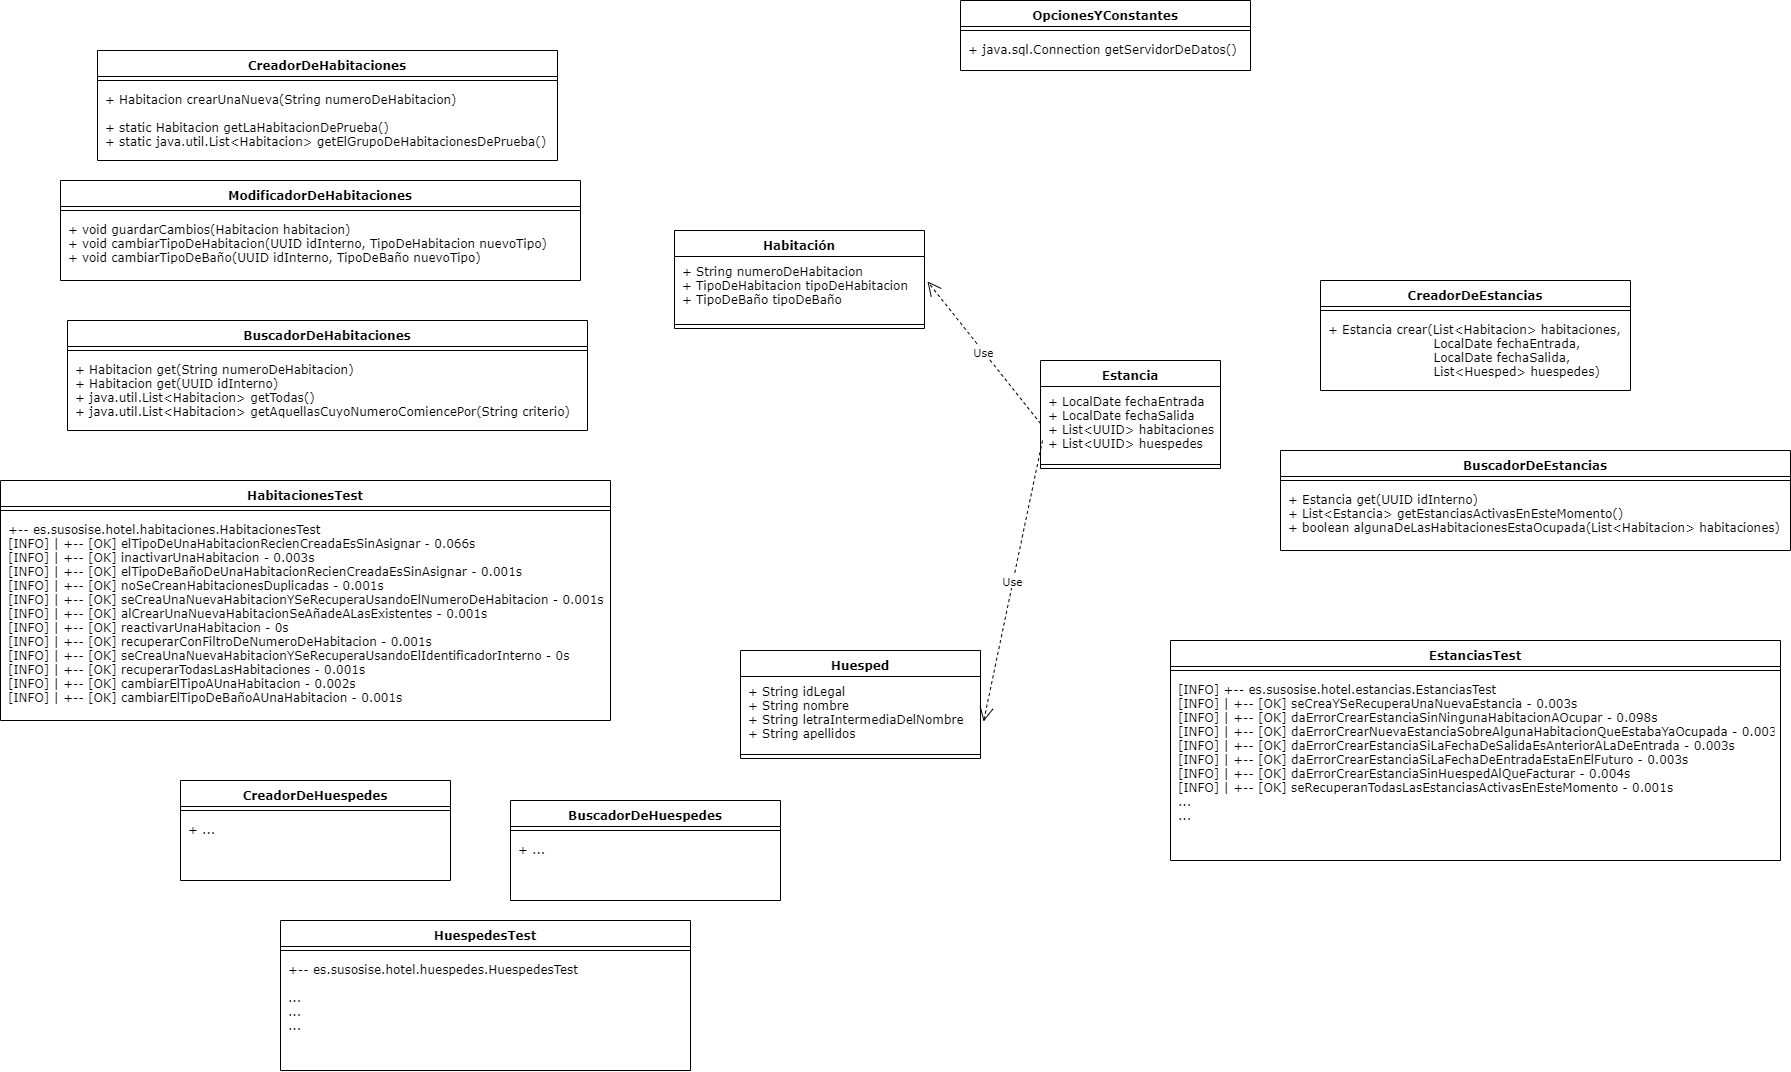

The diagram above was exported from draw.io. Its source (the exported page's mxGraphModel, read from the mxfile embedded in the PNG):
<mxGraphModel dx="2169" dy="827" grid="1" gridSize="10" guides="1" tooltips="1" connect="1" arrows="1" fold="1" page="1" pageScale="1" pageWidth="827" pageHeight="1169" math="0" shadow="0">
  <root>
    <mxCell id="WIyWlLk6GJQsqaUBKTNV-0" />
    <mxCell id="WIyWlLk6GJQsqaUBKTNV-1" parent="WIyWlLk6GJQsqaUBKTNV-0" />
    <mxCell id="FcjJvpSDxvCTK--CoJ5v-0" value="OpcionesYConstantes" style="swimlane;fontStyle=1;align=center;verticalAlign=top;childLayout=stackLayout;horizontal=1;startSize=26;horizontalStack=0;resizeParent=1;resizeParentMax=0;resizeLast=0;collapsible=1;marginBottom=0;fontFamily=Verdana;spacing=4;" parent="WIyWlLk6GJQsqaUBKTNV-1" vertex="1">
      <mxGeometry x="450" y="60" width="290" height="70" as="geometry">
        <mxRectangle x="90" y="585" width="160" height="26" as="alternateBounds" />
      </mxGeometry>
    </mxCell>
    <mxCell id="FcjJvpSDxvCTK--CoJ5v-2" value="" style="line;strokeWidth=1;fillColor=none;align=left;verticalAlign=middle;spacingTop=-1;spacingLeft=3;spacingRight=3;rotatable=0;labelPosition=right;points=[];portConstraint=eastwest;fontFamily=Verdana;spacing=4;" parent="FcjJvpSDxvCTK--CoJ5v-0" vertex="1">
      <mxGeometry y="26" width="290" height="8" as="geometry" />
    </mxCell>
    <mxCell id="FcjJvpSDxvCTK--CoJ5v-3" value="+ java.sql.Connection getServidorDeDatos()" style="text;strokeColor=none;fillColor=none;align=left;verticalAlign=top;spacingLeft=4;spacingRight=4;overflow=hidden;rotatable=0;points=[[0,0.5],[1,0.5]];portConstraint=eastwest;fontFamily=Verdana;spacing=4;" parent="FcjJvpSDxvCTK--CoJ5v-0" vertex="1">
      <mxGeometry y="34" width="290" height="36" as="geometry" />
    </mxCell>
    <mxCell id="FcjJvpSDxvCTK--CoJ5v-5" value="Estancia" style="swimlane;fontStyle=1;align=center;verticalAlign=top;childLayout=stackLayout;horizontal=1;startSize=26;horizontalStack=0;resizeParent=1;resizeParentMax=0;resizeLast=0;collapsible=1;marginBottom=0;fontFamily=Verdana;spacing=4;" parent="WIyWlLk6GJQsqaUBKTNV-1" vertex="1">
      <mxGeometry x="530" y="420" width="180" height="108" as="geometry" />
    </mxCell>
    <mxCell id="FcjJvpSDxvCTK--CoJ5v-6" value="+ LocalDate fechaEntrada&#10;+ LocalDate fechaSalida&#10;+ List&lt;UUID&gt; habitaciones&#10;+ List&lt;UUID&gt; huespedes" style="text;strokeColor=none;fillColor=none;align=left;verticalAlign=top;spacingLeft=4;spacingRight=4;overflow=hidden;rotatable=0;points=[[0,0.5],[1,0.5]];portConstraint=eastwest;fontFamily=Verdana;spacing=4;" parent="FcjJvpSDxvCTK--CoJ5v-5" vertex="1">
      <mxGeometry y="26" width="180" height="74" as="geometry" />
    </mxCell>
    <mxCell id="FcjJvpSDxvCTK--CoJ5v-7" value="" style="line;strokeWidth=1;fillColor=none;align=left;verticalAlign=middle;spacingTop=-1;spacingLeft=3;spacingRight=3;rotatable=0;labelPosition=right;points=[];portConstraint=eastwest;fontFamily=Verdana;spacing=4;" parent="FcjJvpSDxvCTK--CoJ5v-5" vertex="1">
      <mxGeometry y="100" width="180" height="8" as="geometry" />
    </mxCell>
    <mxCell id="FcjJvpSDxvCTK--CoJ5v-9" value="CreadorDeEstancias" style="swimlane;fontStyle=1;align=center;verticalAlign=top;childLayout=stackLayout;horizontal=1;startSize=26;horizontalStack=0;resizeParent=1;resizeParentMax=0;resizeLast=0;collapsible=1;marginBottom=0;fontFamily=Verdana;spacing=4;" parent="WIyWlLk6GJQsqaUBKTNV-1" vertex="1">
      <mxGeometry x="810" y="340" width="310" height="110" as="geometry">
        <mxRectangle x="90" y="585" width="160" height="26" as="alternateBounds" />
      </mxGeometry>
    </mxCell>
    <mxCell id="FcjJvpSDxvCTK--CoJ5v-10" value="" style="line;strokeWidth=1;fillColor=none;align=left;verticalAlign=middle;spacingTop=-1;spacingLeft=3;spacingRight=3;rotatable=0;labelPosition=right;points=[];portConstraint=eastwest;fontFamily=Verdana;spacing=4;" parent="FcjJvpSDxvCTK--CoJ5v-9" vertex="1">
      <mxGeometry y="26" width="310" height="8" as="geometry" />
    </mxCell>
    <mxCell id="FcjJvpSDxvCTK--CoJ5v-11" value="+ Estancia crear(List&lt;Habitacion&gt; habitaciones, &#10;                         LocalDate fechaEntrada, &#10;                         LocalDate fechaSalida, &#10;                         List&lt;Huesped&gt; huespedes)" style="text;strokeColor=none;fillColor=none;align=left;verticalAlign=top;spacingLeft=4;spacingRight=4;overflow=hidden;rotatable=0;points=[[0,0.5],[1,0.5]];portConstraint=eastwest;fontFamily=Verdana;spacing=4;" parent="FcjJvpSDxvCTK--CoJ5v-9" vertex="1">
      <mxGeometry y="34" width="310" height="76" as="geometry" />
    </mxCell>
    <mxCell id="FcjJvpSDxvCTK--CoJ5v-12" value="BuscadorDeEstancias" style="swimlane;fontStyle=1;align=center;verticalAlign=top;childLayout=stackLayout;horizontal=1;startSize=26;horizontalStack=0;resizeParent=1;resizeParentMax=0;resizeLast=0;collapsible=1;marginBottom=0;fontFamily=Verdana;spacing=4;" parent="WIyWlLk6GJQsqaUBKTNV-1" vertex="1">
      <mxGeometry x="770" y="510" width="510" height="100" as="geometry">
        <mxRectangle x="90" y="585" width="160" height="26" as="alternateBounds" />
      </mxGeometry>
    </mxCell>
    <mxCell id="FcjJvpSDxvCTK--CoJ5v-13" value="" style="line;strokeWidth=1;fillColor=none;align=left;verticalAlign=middle;spacingTop=-1;spacingLeft=3;spacingRight=3;rotatable=0;labelPosition=right;points=[];portConstraint=eastwest;fontFamily=Verdana;spacing=4;" parent="FcjJvpSDxvCTK--CoJ5v-12" vertex="1">
      <mxGeometry y="26" width="510" height="8" as="geometry" />
    </mxCell>
    <mxCell id="FcjJvpSDxvCTK--CoJ5v-14" value="+ Estancia get(UUID idInterno)&#10;+ List&lt;Estancia&gt; getEstanciasActivasEnEsteMomento()&#10;+ boolean algunaDeLasHabitacionesEstaOcupada(List&lt;Habitacion&gt; habitaciones)&#10;&#10;" style="text;strokeColor=none;fillColor=none;align=left;verticalAlign=top;spacingLeft=4;spacingRight=4;overflow=hidden;rotatable=0;points=[[0,0.5],[1,0.5]];portConstraint=eastwest;fontFamily=Verdana;spacing=4;" parent="FcjJvpSDxvCTK--CoJ5v-12" vertex="1">
      <mxGeometry y="34" width="510" height="66" as="geometry" />
    </mxCell>
    <mxCell id="FcjJvpSDxvCTK--CoJ5v-15" value="Habitación" style="swimlane;fontStyle=1;align=center;verticalAlign=top;childLayout=stackLayout;horizontal=1;startSize=26;horizontalStack=0;resizeParent=1;resizeParentMax=0;resizeLast=0;collapsible=1;marginBottom=0;fontFamily=Verdana;spacing=4;" parent="WIyWlLk6GJQsqaUBKTNV-1" vertex="1">
      <mxGeometry x="164" y="290" width="250" height="98" as="geometry" />
    </mxCell>
    <mxCell id="FcjJvpSDxvCTK--CoJ5v-16" value="+ String numeroDeHabitacion&#10;+ TipoDeHabitacion tipoDeHabitacion&#10;+ TipoDeBaño tipoDeBaño&#10;&#10;" style="text;strokeColor=none;fillColor=none;align=left;verticalAlign=top;spacingLeft=4;spacingRight=4;overflow=hidden;rotatable=0;points=[[0,0.5],[1,0.5]];portConstraint=eastwest;fontFamily=Verdana;spacing=4;" parent="FcjJvpSDxvCTK--CoJ5v-15" vertex="1">
      <mxGeometry y="26" width="250" height="64" as="geometry" />
    </mxCell>
    <mxCell id="FcjJvpSDxvCTK--CoJ5v-17" value="" style="line;strokeWidth=1;fillColor=none;align=left;verticalAlign=middle;spacingTop=-1;spacingLeft=3;spacingRight=3;rotatable=0;labelPosition=right;points=[];portConstraint=eastwest;fontFamily=Verdana;spacing=4;" parent="FcjJvpSDxvCTK--CoJ5v-15" vertex="1">
      <mxGeometry y="90" width="250" height="8" as="geometry" />
    </mxCell>
    <mxCell id="FcjJvpSDxvCTK--CoJ5v-18" value="CreadorDeHabitaciones" style="swimlane;fontStyle=1;align=center;verticalAlign=top;childLayout=stackLayout;horizontal=1;startSize=26;horizontalStack=0;resizeParent=1;resizeParentMax=0;resizeLast=0;collapsible=1;marginBottom=0;fontFamily=Verdana;spacing=4;" parent="WIyWlLk6GJQsqaUBKTNV-1" vertex="1">
      <mxGeometry x="-413" y="110" width="460" height="110" as="geometry">
        <mxRectangle x="90" y="585" width="160" height="26" as="alternateBounds" />
      </mxGeometry>
    </mxCell>
    <mxCell id="FcjJvpSDxvCTK--CoJ5v-19" value="" style="line;strokeWidth=1;fillColor=none;align=left;verticalAlign=middle;spacingTop=-1;spacingLeft=3;spacingRight=3;rotatable=0;labelPosition=right;points=[];portConstraint=eastwest;fontFamily=Verdana;spacing=4;" parent="FcjJvpSDxvCTK--CoJ5v-18" vertex="1">
      <mxGeometry y="26" width="460" height="8" as="geometry" />
    </mxCell>
    <mxCell id="FcjJvpSDxvCTK--CoJ5v-20" value="+ Habitacion crearUnaNueva(String numeroDeHabitacion)&#10;&#10;+ static Habitacion getLaHabitacionDePrueba()&#10;+ static java.util.List&lt;Habitacion&gt; getElGrupoDeHabitacionesDePrueba()" style="text;strokeColor=none;fillColor=none;align=left;verticalAlign=top;spacingLeft=4;spacingRight=4;overflow=hidden;rotatable=0;points=[[0,0.5],[1,0.5]];portConstraint=eastwest;fontFamily=Verdana;spacing=4;" parent="FcjJvpSDxvCTK--CoJ5v-18" vertex="1">
      <mxGeometry y="34" width="460" height="76" as="geometry" />
    </mxCell>
    <mxCell id="FcjJvpSDxvCTK--CoJ5v-21" value="BuscadorDeHabitaciones" style="swimlane;fontStyle=1;align=center;verticalAlign=top;childLayout=stackLayout;horizontal=1;startSize=26;horizontalStack=0;resizeParent=1;resizeParentMax=0;resizeLast=0;collapsible=1;marginBottom=0;fontFamily=Verdana;spacing=4;" parent="WIyWlLk6GJQsqaUBKTNV-1" vertex="1">
      <mxGeometry x="-443" y="380" width="520" height="110" as="geometry">
        <mxRectangle x="90" y="585" width="160" height="26" as="alternateBounds" />
      </mxGeometry>
    </mxCell>
    <mxCell id="FcjJvpSDxvCTK--CoJ5v-22" value="" style="line;strokeWidth=1;fillColor=none;align=left;verticalAlign=middle;spacingTop=-1;spacingLeft=3;spacingRight=3;rotatable=0;labelPosition=right;points=[];portConstraint=eastwest;fontFamily=Verdana;spacing=4;" parent="FcjJvpSDxvCTK--CoJ5v-21" vertex="1">
      <mxGeometry y="26" width="520" height="8" as="geometry" />
    </mxCell>
    <mxCell id="FcjJvpSDxvCTK--CoJ5v-23" value="+ Habitacion get(String numeroDeHabitacion)&#10;+ Habitacion get(UUID idInterno)&#10;+ java.util.List&lt;Habitacion&gt; getTodas()&#10;+ java.util.List&lt;Habitacion&gt; getAquellasCuyoNumeroComiencePor(String criterio)&#10;&#10;" style="text;strokeColor=none;fillColor=none;align=left;verticalAlign=top;spacingLeft=4;spacingRight=4;overflow=hidden;rotatable=0;points=[[0,0.5],[1,0.5]];portConstraint=eastwest;fontFamily=Verdana;spacing=4;" parent="FcjJvpSDxvCTK--CoJ5v-21" vertex="1">
      <mxGeometry y="34" width="520" height="76" as="geometry" />
    </mxCell>
    <mxCell id="FcjJvpSDxvCTK--CoJ5v-24" value="ModificadorDeHabitaciones" style="swimlane;fontStyle=1;align=center;verticalAlign=top;childLayout=stackLayout;horizontal=1;startSize=26;horizontalStack=0;resizeParent=1;resizeParentMax=0;resizeLast=0;collapsible=1;marginBottom=0;fontFamily=Verdana;spacing=4;" parent="WIyWlLk6GJQsqaUBKTNV-1" vertex="1">
      <mxGeometry x="-450" y="240" width="520" height="100" as="geometry">
        <mxRectangle x="90" y="585" width="160" height="26" as="alternateBounds" />
      </mxGeometry>
    </mxCell>
    <mxCell id="FcjJvpSDxvCTK--CoJ5v-25" value="" style="line;strokeWidth=1;fillColor=none;align=left;verticalAlign=middle;spacingTop=-1;spacingLeft=3;spacingRight=3;rotatable=0;labelPosition=right;points=[];portConstraint=eastwest;fontFamily=Verdana;spacing=4;" parent="FcjJvpSDxvCTK--CoJ5v-24" vertex="1">
      <mxGeometry y="26" width="520" height="8" as="geometry" />
    </mxCell>
    <mxCell id="FcjJvpSDxvCTK--CoJ5v-26" value="+ void guardarCambios(Habitacion habitacion)&#10;+ void cambiarTipoDeHabitacion(UUID idInterno, TipoDeHabitacion nuevoTipo)&#10;+ void cambiarTipoDeBaño(UUID idInterno, TipoDeBaño nuevoTipo)" style="text;strokeColor=none;fillColor=none;align=left;verticalAlign=top;spacingLeft=4;spacingRight=4;overflow=hidden;rotatable=0;points=[[0,0.5],[1,0.5]];portConstraint=eastwest;fontFamily=Verdana;spacingBottom=0;spacing=4;" parent="FcjJvpSDxvCTK--CoJ5v-24" vertex="1">
      <mxGeometry y="34" width="520" height="66" as="geometry" />
    </mxCell>
    <mxCell id="FcjJvpSDxvCTK--CoJ5v-27" value="Huesped" style="swimlane;fontStyle=1;align=center;verticalAlign=top;childLayout=stackLayout;horizontal=1;startSize=26;horizontalStack=0;resizeParent=1;resizeParentMax=0;resizeLast=0;collapsible=1;marginBottom=0;fontFamily=Verdana;spacing=4;spacingBottom=0;" parent="WIyWlLk6GJQsqaUBKTNV-1" vertex="1">
      <mxGeometry x="230" y="710" width="240" height="108" as="geometry" />
    </mxCell>
    <mxCell id="FcjJvpSDxvCTK--CoJ5v-28" value="+ String idLegal&#10;+ String nombre&#10;+ String letraIntermediaDelNombre&#10;+ String apellidos" style="text;strokeColor=none;fillColor=none;align=left;verticalAlign=top;spacingLeft=4;spacingRight=4;overflow=hidden;rotatable=0;points=[[0,0.5],[1,0.5]];portConstraint=eastwest;fontFamily=Verdana;spacing=4;spacingTop=0;" parent="FcjJvpSDxvCTK--CoJ5v-27" vertex="1">
      <mxGeometry y="26" width="240" height="74" as="geometry" />
    </mxCell>
    <mxCell id="FcjJvpSDxvCTK--CoJ5v-29" value="" style="line;strokeWidth=1;fillColor=none;align=left;verticalAlign=middle;spacingTop=-1;spacingLeft=3;spacingRight=3;rotatable=0;labelPosition=right;points=[];portConstraint=eastwest;fontFamily=Verdana;spacing=4;" parent="FcjJvpSDxvCTK--CoJ5v-27" vertex="1">
      <mxGeometry y="100" width="240" height="8" as="geometry" />
    </mxCell>
    <mxCell id="FcjJvpSDxvCTK--CoJ5v-30" value="Use" style="endArrow=open;endSize=12;dashed=1;html=1;rounded=0;fontFamily=Verdana;exitX=0.011;exitY=0.73;exitDx=0;exitDy=0;exitPerimeter=0;entryX=1.013;entryY=0.608;entryDx=0;entryDy=0;entryPerimeter=0;" parent="WIyWlLk6GJQsqaUBKTNV-1" source="FcjJvpSDxvCTK--CoJ5v-6" target="FcjJvpSDxvCTK--CoJ5v-28" edge="1">
      <mxGeometry width="160" relative="1" as="geometry">
        <mxPoint x="520" y="600" as="sourcePoint" />
        <mxPoint x="240" y="340" as="targetPoint" />
      </mxGeometry>
    </mxCell>
    <mxCell id="FcjJvpSDxvCTK--CoJ5v-31" value="Use" style="endArrow=open;endSize=12;dashed=1;html=1;rounded=0;fontFamily=Verdana;exitX=0;exitY=0.5;exitDx=0;exitDy=0;entryX=1.012;entryY=0.391;entryDx=0;entryDy=0;entryPerimeter=0;" parent="WIyWlLk6GJQsqaUBKTNV-1" source="FcjJvpSDxvCTK--CoJ5v-6" target="FcjJvpSDxvCTK--CoJ5v-16" edge="1">
      <mxGeometry width="160" relative="1" as="geometry">
        <mxPoint x="331.98" y="370.02" as="sourcePoint" />
        <mxPoint x="303.1199999999999" y="290.99199999999996" as="targetPoint" />
      </mxGeometry>
    </mxCell>
    <mxCell id="FcjJvpSDxvCTK--CoJ5v-32" value="HabitacionesTest" style="swimlane;fontStyle=1;align=center;verticalAlign=top;childLayout=stackLayout;horizontal=1;startSize=26;horizontalStack=0;resizeParent=1;resizeParentMax=0;resizeLast=0;collapsible=1;marginBottom=0;fontFamily=Verdana;spacing=4;" parent="WIyWlLk6GJQsqaUBKTNV-1" vertex="1">
      <mxGeometry x="-510" y="540" width="610" height="240" as="geometry">
        <mxRectangle x="90" y="585" width="160" height="26" as="alternateBounds" />
      </mxGeometry>
    </mxCell>
    <mxCell id="FcjJvpSDxvCTK--CoJ5v-33" value="" style="line;strokeWidth=1;fillColor=none;align=left;verticalAlign=middle;spacingTop=-1;spacingLeft=3;spacingRight=3;rotatable=0;labelPosition=right;points=[];portConstraint=eastwest;fontFamily=Verdana;spacing=4;" parent="FcjJvpSDxvCTK--CoJ5v-32" vertex="1">
      <mxGeometry y="26" width="610" height="8" as="geometry" />
    </mxCell>
    <mxCell id="FcjJvpSDxvCTK--CoJ5v-34" value="+-- es.susosise.hotel.habitaciones.HabitacionesTest&#10;[INFO] | +-- [OK] elTipoDeUnaHabitacionRecienCreadaEsSinAsignar - 0.066s&#10;[INFO] | +-- [OK] inactivarUnaHabitacion - 0.003s&#10;[INFO] | +-- [OK] elTipoDeBañoDeUnaHabitacionRecienCreadaEsSinAsignar - 0.001s&#10;[INFO] | +-- [OK] noSeCreanHabitacionesDuplicadas - 0.001s&#10;[INFO] | +-- [OK] seCreaUnaNuevaHabitacionYSeRecuperaUsandoElNumeroDeHabitacion - 0.001s&#10;[INFO] | +-- [OK] alCrearUnaNuevaHabitacionSeAñadeALasExistentes - 0.001s&#10;[INFO] | +-- [OK] reactivarUnaHabitacion - 0s&#10;[INFO] | +-- [OK] recuperarConFiltroDeNumeroDeHabitacion - 0.001s&#10;[INFO] | +-- [OK] seCreaUnaNuevaHabitacionYSeRecuperaUsandoElIdentificadorInterno - 0s&#10;[INFO] | +-- [OK] recuperarTodasLasHabitaciones - 0.001s&#10;[INFO] | +-- [OK] cambiarElTipoAUnaHabitacion - 0.002s&#10;[INFO] | +-- [OK] cambiarElTipoDeBañoAUnaHabitacion - 0.001s&#10;" style="text;strokeColor=none;fillColor=none;align=left;verticalAlign=top;spacingLeft=4;spacingRight=4;overflow=hidden;rotatable=0;points=[[0,0.5],[1,0.5]];portConstraint=eastwest;fontFamily=Verdana;spacing=4;" parent="FcjJvpSDxvCTK--CoJ5v-32" vertex="1">
      <mxGeometry y="34" width="610" height="206" as="geometry" />
    </mxCell>
    <mxCell id="FcjJvpSDxvCTK--CoJ5v-35" value="EstanciasTest" style="swimlane;fontStyle=1;align=center;verticalAlign=top;childLayout=stackLayout;horizontal=1;startSize=26;horizontalStack=0;resizeParent=1;resizeParentMax=0;resizeLast=0;collapsible=1;marginBottom=0;fontFamily=Verdana;spacing=4;" parent="WIyWlLk6GJQsqaUBKTNV-1" vertex="1">
      <mxGeometry x="660" y="700" width="610" height="220" as="geometry">
        <mxRectangle x="90" y="585" width="160" height="26" as="alternateBounds" />
      </mxGeometry>
    </mxCell>
    <mxCell id="FcjJvpSDxvCTK--CoJ5v-36" value="" style="line;strokeWidth=1;fillColor=none;align=left;verticalAlign=middle;spacingTop=-1;spacingLeft=3;spacingRight=3;rotatable=0;labelPosition=right;points=[];portConstraint=eastwest;fontFamily=Verdana;spacing=4;" parent="FcjJvpSDxvCTK--CoJ5v-35" vertex="1">
      <mxGeometry y="26" width="610" height="8" as="geometry" />
    </mxCell>
    <mxCell id="FcjJvpSDxvCTK--CoJ5v-37" value="[INFO] +-- es.susosise.hotel.estancias.EstanciasTest&#10;[INFO] | +-- [OK] seCreaYSeRecuperaUnaNuevaEstancia - 0.003s&#10;[INFO] | +-- [OK] daErrorCrearEstanciaSinNingunaHabitacionAOcupar - 0.098s&#10;[INFO] | +-- [OK] daErrorCrearNuevaEstanciaSobreAlgunaHabitacionQueEstabaYaOcupada - 0.003s&#10;[INFO] | +-- [OK] daErrorCrearEstanciaSiLaFechaDeSalidaEsAnteriorALaDeEntrada - 0.003s&#10;[INFO] | +-- [OK] daErrorCrearEstanciaSiLaFechaDeEntradaEstaEnElFuturo - 0.003s&#10;[INFO] | +-- [OK] daErrorCrearEstanciaSinHuespedAlQueFacturar - 0.004s&#10;[INFO] | +-- [OK] seRecuperanTodasLasEstanciasActivasEnEsteMomento - 0.001s&#10;...&#10;..." style="text;strokeColor=none;fillColor=none;align=left;verticalAlign=top;spacingLeft=4;spacingRight=4;overflow=hidden;rotatable=0;points=[[0,0.5],[1,0.5]];portConstraint=eastwest;fontFamily=Verdana;spacing=4;" parent="FcjJvpSDxvCTK--CoJ5v-35" vertex="1">
      <mxGeometry y="34" width="610" height="186" as="geometry" />
    </mxCell>
    <mxCell id="FcjJvpSDxvCTK--CoJ5v-38" value="HuespedesTest" style="swimlane;fontStyle=1;align=center;verticalAlign=top;childLayout=stackLayout;horizontal=1;startSize=26;horizontalStack=0;resizeParent=1;resizeParentMax=0;resizeLast=0;collapsible=1;marginBottom=0;fontFamily=Verdana;spacing=4;" parent="WIyWlLk6GJQsqaUBKTNV-1" vertex="1">
      <mxGeometry x="-230" y="980" width="410" height="150" as="geometry">
        <mxRectangle x="90" y="585" width="160" height="26" as="alternateBounds" />
      </mxGeometry>
    </mxCell>
    <mxCell id="FcjJvpSDxvCTK--CoJ5v-39" value="" style="line;strokeWidth=1;fillColor=none;align=left;verticalAlign=middle;spacingTop=-1;spacingLeft=3;spacingRight=3;rotatable=0;labelPosition=right;points=[];portConstraint=eastwest;fontFamily=Verdana;spacing=4;" parent="FcjJvpSDxvCTK--CoJ5v-38" vertex="1">
      <mxGeometry y="26" width="410" height="8" as="geometry" />
    </mxCell>
    <mxCell id="FcjJvpSDxvCTK--CoJ5v-40" value="+-- es.susosise.hotel.huespedes.HuespedesTest&#10;&#10;...&#10;...&#10;...&#10;" style="text;strokeColor=none;fillColor=none;align=left;verticalAlign=top;spacingLeft=4;spacingRight=4;overflow=hidden;rotatable=0;points=[[0,0.5],[1,0.5]];portConstraint=eastwest;fontFamily=Verdana;spacing=4;" parent="FcjJvpSDxvCTK--CoJ5v-38" vertex="1">
      <mxGeometry y="34" width="410" height="116" as="geometry" />
    </mxCell>
    <mxCell id="FcjJvpSDxvCTK--CoJ5v-41" value="CreadorDeHuespedes" style="swimlane;fontStyle=1;align=center;verticalAlign=top;childLayout=stackLayout;horizontal=1;startSize=26;horizontalStack=0;resizeParent=1;resizeParentMax=0;resizeLast=0;collapsible=1;marginBottom=0;fontFamily=Verdana;spacing=4;" parent="WIyWlLk6GJQsqaUBKTNV-1" vertex="1">
      <mxGeometry x="-330" y="840" width="270" height="100" as="geometry">
        <mxRectangle x="90" y="585" width="160" height="26" as="alternateBounds" />
      </mxGeometry>
    </mxCell>
    <mxCell id="FcjJvpSDxvCTK--CoJ5v-42" value="" style="line;strokeWidth=1;fillColor=none;align=left;verticalAlign=middle;spacingTop=-1;spacingLeft=3;spacingRight=3;rotatable=0;labelPosition=right;points=[];portConstraint=eastwest;fontFamily=Verdana;spacing=4;" parent="FcjJvpSDxvCTK--CoJ5v-41" vertex="1">
      <mxGeometry y="26" width="270" height="8" as="geometry" />
    </mxCell>
    <mxCell id="FcjJvpSDxvCTK--CoJ5v-43" value="+ ..." style="text;strokeColor=none;fillColor=none;align=left;verticalAlign=top;spacingLeft=4;spacingRight=4;overflow=hidden;rotatable=0;points=[[0,0.5],[1,0.5]];portConstraint=eastwest;fontFamily=Verdana;spacing=4;" parent="FcjJvpSDxvCTK--CoJ5v-41" vertex="1">
      <mxGeometry y="34" width="270" height="66" as="geometry" />
    </mxCell>
    <mxCell id="FcjJvpSDxvCTK--CoJ5v-45" value="BuscadorDeHuespedes" style="swimlane;fontStyle=1;align=center;verticalAlign=top;childLayout=stackLayout;horizontal=1;startSize=26;horizontalStack=0;resizeParent=1;resizeParentMax=0;resizeLast=0;collapsible=1;marginBottom=0;fontFamily=Verdana;spacing=4;" parent="WIyWlLk6GJQsqaUBKTNV-1" vertex="1">
      <mxGeometry y="860" width="270" height="100" as="geometry">
        <mxRectangle x="90" y="585" width="160" height="26" as="alternateBounds" />
      </mxGeometry>
    </mxCell>
    <mxCell id="FcjJvpSDxvCTK--CoJ5v-46" value="" style="line;strokeWidth=1;fillColor=none;align=left;verticalAlign=middle;spacingTop=-1;spacingLeft=3;spacingRight=3;rotatable=0;labelPosition=right;points=[];portConstraint=eastwest;fontFamily=Verdana;spacing=4;" parent="FcjJvpSDxvCTK--CoJ5v-45" vertex="1">
      <mxGeometry y="26" width="270" height="8" as="geometry" />
    </mxCell>
    <mxCell id="FcjJvpSDxvCTK--CoJ5v-47" value="+ ..." style="text;strokeColor=none;fillColor=none;align=left;verticalAlign=top;spacingLeft=4;spacingRight=4;overflow=hidden;rotatable=0;points=[[0,0.5],[1,0.5]];portConstraint=eastwest;fontFamily=Verdana;spacing=4;" parent="FcjJvpSDxvCTK--CoJ5v-45" vertex="1">
      <mxGeometry y="34" width="270" height="66" as="geometry" />
    </mxCell>
  </root>
</mxGraphModel>